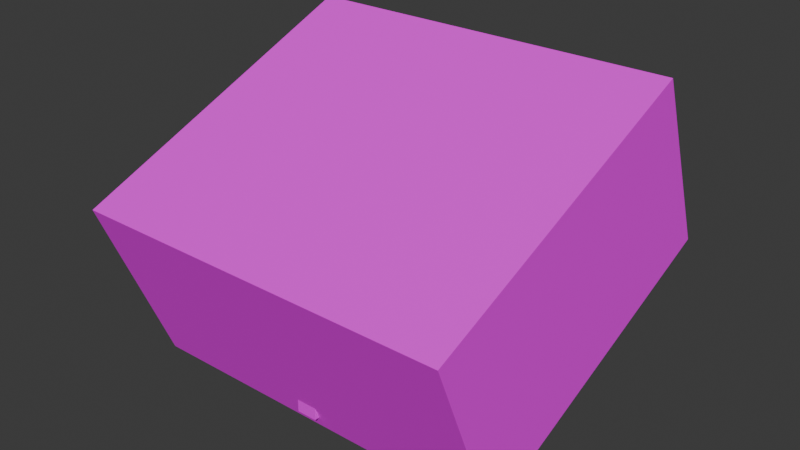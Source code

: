 # Source: rabbit_trap.blend  (saved by Blender 5.0.119; exported with 4.5.12 LTS)
import bpy
from mathutils import Matrix  # noqa: F401  (used for matrix-valued properties, if any)

bpy.ops.wm.read_factory_settings(use_empty=True)
scene = bpy.context.scene
scene.name = 'Scene'

# ---- collections
col_collection = bpy.data.collections.new('Collection'); scene.collection.children.link(col_collection)

# ---- images (referenced by path relative to the original .blend; pixels are not part of the script)
import os
ASSET_DIR = os.environ.get("B2B_ASSET_DIR", "")  # directory of the original .blend (textures are referenced by path, not embedded)
HERE = os.path.dirname(os.path.abspath(__file__))  # packed textures are extracted next to this script under _unpacked/

def load_image(name, relpath, width, height, colorspace="sRGB"):
    """Load a texture the original file referenced (path relative to the .blend, or extracted next to this script)."""
    p = next((c for c in (os.path.join(HERE, relpath), os.path.join(ASSET_DIR, relpath)) if relpath and os.path.exists(c)), "")
    if p:
        img = bpy.data.images.load(p, check_existing=True)
        img.name = name
    else:  # same state as the original file: an image datablock whose file is absent (Cycles renders it pink)
        img = bpy.data.images.new(name, width, height)
        img.source = "FILE"
        img.filepath = "//" + (relpath or name)
    img.colorspace_settings.name = colorspace
    return img
img_palette_png = load_image('palette.png', 'palette.png', 1024, 1024, 'sRGB')

# ---- materials (node trees are filled in below, after node groups)
mat_gamepalette = bpy.data.materials.new('GamePalette')

# ---- material node trees
mat_gamepalette.use_nodes = True; mat_gamepalette.node_tree.nodes.clear()
_N = mat_gamepalette.node_tree.nodes; _L = mat_gamepalette.node_tree.links
n0 = _N.new('ShaderNodeOutputMaterial'); n0.name = 'Material Output'; n0.location = (400, 0)
n1 = _N.new('ShaderNodeBsdfPrincipled'); n1.name = 'Principled BSDF'; n1.location = (100, 0)
n1.inputs[2].default_value = 0.7
n2 = _N.new('ShaderNodeTexImage'); n2.name = 'Image Texture'; n2.location = (-250, 0)
n2.image = img_palette_png
n2.interpolation = 'Closest'
_L.new(n2.outputs[0], n1.inputs[0])
_L.new(n1.outputs[0], n0.inputs[0])
n0.is_active_output = True

# ---- world
world_world = bpy.data.worlds.new('World'); scene.world = world_world
world_world.use_nodes = True; world_world.node_tree.nodes.clear()
_N = world_world.node_tree.nodes; _L = world_world.node_tree.links
n0 = _N.new('ShaderNodeOutputWorld'); n0.name = 'World Output'; n0.location = (200, 100)
n1 = _N.new('ShaderNodeBackground'); n1.name = 'Background'; n1.location = (-200, 100)
n1.inputs[0].default_value = (0.05088, 0.05088, 0.05088, 1.0)
_L.new(n1.outputs[0], n0.inputs[0])
n0.is_active_output = True
world_world.color = (0.05088, 0.05088, 0.05088)
world_world.sun_shadow_jitter_overblur = 0.0

# ---- meshes
me_cratemesh = bpy.data.meshes.new('CrateMesh')
me_cratemesh.from_pydata([(-0.75, -0.8063, 0.1742), (0.75, -0.8063, 0.1742), (0.75, 0.399, 0.6612), (-0.75, 0.399, 0.6612), (-0.75, -0.8363, 0.2484), (0.75, -0.8363, 0.2484), (0.75, 0.369, 0.7354), (-0.75, 0.369, 0.7354), (-0.75, -0.5553, -0.447), (-0.68, -0.5553, -0.447), (-0.68, 0.65, 0.04), (-0.75, 0.65, 0.04), (-0.75, -0.8063, 0.1742), (-0.68, -0.8063, 0.1742), (-0.68, 0.399, 0.6612), (-0.75, 0.399, 0.6612), (0.68, -0.5553, -0.447), (0.75, -0.5553, -0.447), (0.75, 0.65, 0.04), (0.68, 0.65, 0.04), (0.68, -0.8063, 0.1742), (0.75, -0.8063, 0.1742), (0.75, 0.399, 0.6612), (0.68, 0.399, 0.6612), (-0.68, 0.5851, 0.01378), (0.68, 0.5851, 0.01378), (0.68, 0.65, 0.04), (-0.68, 0.65, 0.04), (-0.68, 0.3341, 0.635), (0.68, 0.3341, 0.635), (0.68, 0.399, 0.6612), (-0.68, 0.399, 0.6612), (-0.68, -0.5553, -0.447), (0.68, -0.5553, -0.447), (0.68, -0.4904, -0.4208), (-0.68, -0.4904, -0.4208), (-0.68, -0.8063, 0.1742), (0.68, -0.8063, 0.1742), (0.68, -0.7414, 0.2004), (-0.68, -0.7414, 0.2004)], [], [(0, 1, 2, 3), (4, 7, 6, 5), (0, 4, 5, 1), (2, 6, 7, 3), (3, 7, 4, 0), (1, 5, 6, 2), (8, 9, 10, 11), (12, 15, 14, 13), (8, 12, 13, 9), (10, 14, 15, 11), (11, 15, 12, 8), (9, 13, 14, 10), (16, 17, 18, 19), (20, 23, 22, 21), (16, 20, 21, 17), (18, 22, 23, 19), (19, 23, 20, 16), (17, 21, 22, 18), (24, 25, 26, 27), (28, 31, 30, 29), (24, 28, 29, 25), (26, 30, 31, 27), (27, 31, 28, 24), (25, 29, 30, 26), (32, 33, 34, 35), (36, 39, 38, 37), (32, 36, 37, 33), (34, 38, 39, 35), (35, 39, 36, 32), (33, 37, 38, 34)])
_uv = me_cratemesh.uv_layers.new(name='Float2')
_uv.uv.foreach_set('vector', [0.3125, 0.6875, 0.3125, 0.6875, 0.3125, 0.6875, 0.3125, 0.6875, 0.3125, 0.6875, 0.3125, 0.6875, 0.3125, 0.6875, 0.3125, 0.6875, 0.3125, 0.6875, 0.3125, 0.6875, 0.3125, 0.6875, 0.3125, 0.6875, 0.3125, 0.6875, 0.3125, 0.6875, 0.3125, 0.6875, 0.3125, 0.6875, 0.3125, 0.6875, 0.3125, 0.6875, 0.3125, 0.6875, 0.3125, 0.6875, 0.3125, 0.6875, 0.3125, 0.6875, 0.3125, 0.6875, 0.3125, 0.6875, 0.4375, 0.6875, 0.4375, 0.6875, 0.4375, 0.6875, 0.4375, 0.6875, 0.4375, 0.6875, 0.4375, 0.6875, 0.4375, 0.6875, 0.4375, 0.6875, 0.4375, 0.6875, 0.4375, 0.6875, 0.4375, 0.6875, 0.4375, 0.6875, 0.4375, 0.6875, 0.4375, 0.6875, 0.4375, 0.6875, 0.4375, 0.6875, 0.4375, 0.6875, 0.4375, 0.6875, 0.4375, 0.6875, 0.4375, 0.6875, 0.4375, 0.6875, 0.4375, 0.6875, 0.4375, 0.6875, 0.4375, 0.6875, 0.4375, 0.6875, 0.4375, 0.6875, 0.4375, 0.6875, 0.4375, 0.6875, 0.4375, 0.6875, 0.4375, 0.6875, 0.4375, 0.6875, 0.4375, 0.6875, 0.4375, 0.6875, 0.4375, 0.6875, 0.4375, 0.6875, 0.4375, 0.6875, 0.4375, 0.6875, 0.4375, 0.6875, 0.4375, 0.6875, 0.4375, 0.6875, 0.4375, 0.6875, 0.4375, 0.6875, 0.4375, 0.6875, 0.4375, 0.6875, 0.4375, 0.6875, 0.4375, 0.6875, 0.4375, 0.6875, 0.4375, 0.6875, 0.3125, 0.6875, 0.3125, 0.6875, 0.3125, 0.6875, 0.3125, 0.6875, 0.3125, 0.6875, 0.3125, 0.6875, 0.3125, 0.6875, 0.3125, 0.6875, 0.3125, 0.6875, 0.3125, 0.6875, 0.3125, 0.6875, 0.3125, 0.6875, 0.3125, 0.6875, 0.3125, 0.6875, 0.3125, 0.6875, 0.3125, 0.6875, 0.3125, 0.6875, 0.3125, 0.6875, 0.3125, 0.6875, 0.3125, 0.6875, 0.3125, 0.6875, 0.3125, 0.6875, 0.3125, 0.6875, 0.3125, 0.6875, 0.3125, 0.6875, 0.3125, 0.6875, 0.3125, 0.6875, 0.3125, 0.6875, 0.3125, 0.6875, 0.3125, 0.6875, 0.3125, 0.6875, 0.3125, 0.6875, 0.3125, 0.6875, 0.3125, 0.6875, 0.3125, 0.6875, 0.3125, 0.6875, 0.3125, 0.6875, 0.3125, 0.6875, 0.3125, 0.6875, 0.3125, 0.6875, 0.3125, 0.6875, 0.3125, 0.6875, 0.3125, 0.6875, 0.3125, 0.6875, 0.3125, 0.6875, 0.3125, 0.6875, 0.3125, 0.6875, 0.3125, 0.6875])
me_cratemesh.materials.append(mat_gamepalette)
me_cratemesh.update()
me_propstickmesh = bpy.data.meshes.new('PropStickMesh')
me_propstickmesh.from_pydata([(-0.04, -0.5953, 0.0), (0.04, -0.5953, 0.0), (0.04, -0.5153, 0.0), (-0.04, -0.5153, 0.0), (-0.04, -0.5953, -0.397), (0.04, -0.5953, -0.397), (0.04, -0.5153, -0.397), (-0.04, -0.5153, -0.397)], [], [(0, 1, 2, 3), (4, 7, 6, 5), (0, 4, 5, 1), (2, 6, 7, 3), (3, 7, 4, 0), (1, 5, 6, 2)])
_uv = me_propstickmesh.uv_layers.new(name='Float2')
_uv.uv.foreach_set('vector', [0.0625, 0.6875, 0.0625, 0.6875, 0.0625, 0.6875, 0.0625, 0.6875, 0.0625, 0.6875, 0.0625, 0.6875, 0.0625, 0.6875, 0.0625, 0.6875, 0.0625, 0.6875, 0.0625, 0.6875, 0.0625, 0.6875, 0.0625, 0.6875, 0.0625, 0.6875, 0.0625, 0.6875, 0.0625, 0.6875, 0.0625, 0.6875, 0.0625, 0.6875, 0.0625, 0.6875, 0.0625, 0.6875, 0.0625, 0.6875, 0.0625, 0.6875, 0.0625, 0.6875, 0.0625, 0.6875, 0.0625, 0.6875])
me_propstickmesh.materials.append(mat_gamepalette)
me_propstickmesh.update()
me_carrotmesh = bpy.data.meshes.new('CarrotMesh')
me_carrotmesh.from_pydata([(0.28, 0.0, 0.05), (-0.18, 0.09, 0.08), (-0.18, 0.045, 0.1579), (-0.18, -0.045, 0.1579), (-0.18, -0.09, 0.08), (-0.18, -0.045, 0.002058), (-0.18, 0.045, 0.002058)], [], [(0, 1, 2), (0, 2, 3), (0, 3, 4), (0, 4, 5), (0, 5, 6), (0, 6, 1), (6, 5, 4, 3, 2, 1)])
_uv = me_carrotmesh.uv_layers.new(name='Float2')
_uv.uv.foreach_set('vector', [0.5625, 0.3125, 0.5625, 0.3125, 0.5625, 0.3125, 0.5625, 0.3125, 0.5625, 0.3125, 0.5625, 0.3125, 0.5625, 0.3125, 0.5625, 0.3125, 0.5625, 0.3125, 0.5625, 0.3125, 0.5625, 0.3125, 0.5625, 0.3125, 0.5625, 0.3125, 0.5625, 0.3125, 0.5625, 0.3125, 0.5625, 0.3125, 0.5625, 0.3125, 0.5625, 0.3125, 0.5625, 0.3125, 0.5625, 0.3125, 0.5625, 0.3125, 0.5625, 0.3125, 0.5625, 0.3125, 0.5625, 0.3125])
me_carrotmesh.materials.append(mat_gamepalette)
me_carrotmesh.update()
me_carrotgreensmesh = bpy.data.meshes.new('CarrotGreensMesh')
me_carrotgreensmesh.from_pydata([(-0.32, -0.08, 0.05), (-0.18, -0.08, 0.05), (-0.18, 0.08, 0.05), (-0.32, 0.08, 0.05), (-0.32, -0.08, 0.16), (-0.18, -0.08, 0.16), (-0.18, 0.08, 0.16), (-0.32, 0.08, 0.16), (-0.36, -0.04, 0.12), (-0.22, -0.04, 0.12), (-0.22, 0.04, 0.12), (-0.36, 0.04, 0.12), (-0.36, -0.04, 0.22), (-0.22, -0.04, 0.22), (-0.22, 0.04, 0.22), (-0.36, 0.04, 0.22)], [], [(0, 1, 2, 3), (4, 7, 6, 5), (0, 4, 5, 1), (2, 6, 7, 3), (3, 7, 4, 0), (1, 5, 6, 2), (8, 9, 10, 11), (12, 15, 14, 13), (8, 12, 13, 9), (10, 14, 15, 11), (11, 15, 12, 8), (9, 13, 14, 10)])
_uv = me_carrotgreensmesh.uv_layers.new(name='Float2')
_uv.uv.foreach_set('vector', [0.3125, 0.4375, 0.3125, 0.4375, 0.3125, 0.4375, 0.3125, 0.4375, 0.3125, 0.4375, 0.3125, 0.4375, 0.3125, 0.4375, 0.3125, 0.4375, 0.3125, 0.4375, 0.3125, 0.4375, 0.3125, 0.4375, 0.3125, 0.4375, 0.3125, 0.4375, 0.3125, 0.4375, 0.3125, 0.4375, 0.3125, 0.4375, 0.3125, 0.4375, 0.3125, 0.4375, 0.3125, 0.4375, 0.3125, 0.4375, 0.3125, 0.4375, 0.3125, 0.4375, 0.3125, 0.4375, 0.3125, 0.4375, 0.1875, 0.4375, 0.1875, 0.4375, 0.1875, 0.4375, 0.1875, 0.4375, 0.1875, 0.4375, 0.1875, 0.4375, 0.1875, 0.4375, 0.1875, 0.4375, 0.1875, 0.4375, 0.1875, 0.4375, 0.1875, 0.4375, 0.1875, 0.4375, 0.1875, 0.4375, 0.1875, 0.4375, 0.1875, 0.4375, 0.1875, 0.4375, 0.1875, 0.4375, 0.1875, 0.4375, 0.1875, 0.4375, 0.1875, 0.4375, 0.1875, 0.4375, 0.1875, 0.4375, 0.1875, 0.4375, 0.1875, 0.4375])
me_carrotgreensmesh.materials.append(mat_gamepalette)
me_carrotgreensmesh.update()

# ---- objects
ob_crate = bpy.data.objects.new('Crate', me_cratemesh)
ob_propstick = bpy.data.objects.new('PropStick', me_propstickmesh)
ob_carrot = bpy.data.objects.new('Carrot', me_carrotmesh)
ob_carrotgreens = bpy.data.objects.new('CarrotGreens', me_carrotgreensmesh)
ob_rabbittrap = bpy.data.objects.new('RabbitTrap', None)

# ---- transforms, parenting, visibility, modifiers, constraints
ob_crate.parent = ob_rabbittrap
ob_crate.location = (0.0, 0.0, 0.0)
ob_propstick.parent = ob_rabbittrap
ob_propstick.location = (0.0, 0.0, 0.0)
ob_carrot.parent = ob_rabbittrap
ob_carrot.location = (0.0, 0.0, 0.0)
ob_carrotgreens.parent = ob_rabbittrap
ob_carrotgreens.location = (0.0, 0.0, 0.0)
ob_rabbittrap.location = (0.0, 0.0, 0.0)

# ---- collection membership
col_collection.objects.link(ob_crate)
col_collection.objects.link(ob_propstick)
col_collection.objects.link(ob_carrot)
col_collection.objects.link(ob_carrotgreens)
col_collection.objects.link(ob_rabbittrap)

# ---- scene / render settings (as saved in the file)
scene.frame_start = 1; scene.frame_end = 250; scene.frame_set(1)
scene.render.engine = 'BLENDER_EEVEE_NEXT'
scene.render.bake_bias = 0.0
scene.render.bake_samples = 0
scene.cycles.sampling_pattern = 'TABULATED_SOBOL'
scene.eevee.use_volume_custom_range = False
bpy.context.view_layer.update()

# ---- added for rendering (the .blend has no active camera and no usable light): camera, sun
cam_auto = bpy.data.cameras.new('AutoCamera')
cam_auto.lens = 50.0
cam_auto.sensor_width = 36.0
cam_auto.clip_end = 1000.0
ob_auto_camera = bpy.data.objects.new('AutoCamera', cam_auto)
scene.collection.objects.link(ob_auto_camera)
ob_auto_camera.location = (2.23917, -2.78016, 1.93554)
ob_auto_camera.rotation_euler = (1.09748, -7.21219e-08, 0.694738)
scene.camera = ob_auto_camera
light_auto_sun = bpy.data.lights.new('AutoSun', 'SUN')
light_auto_sun.energy = 3.0
light_auto_sun.angle = 0.0523599
ob_auto_sun = bpy.data.objects.new('AutoSun', light_auto_sun)
scene.collection.objects.link(ob_auto_sun)
ob_auto_sun.rotation_euler = (0.872665, 0.174533, 0.523599)
bpy.context.view_layer.update()
